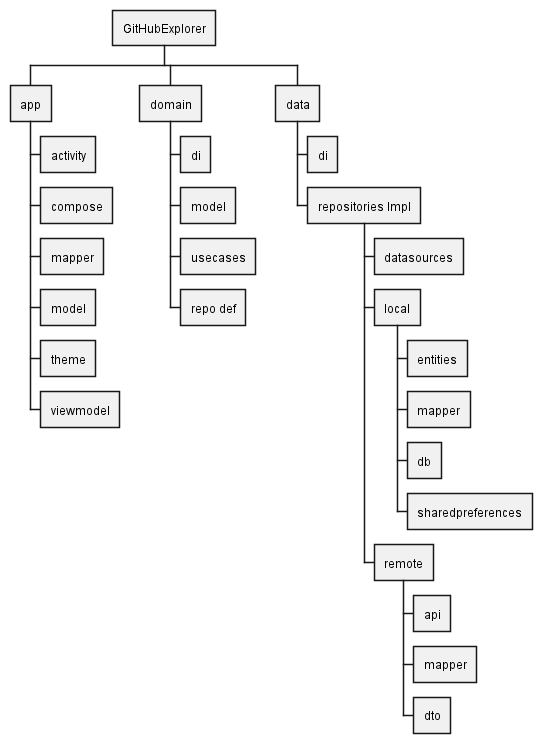

The diagram above was rendered by PlantUML. Its source (embedded in the PNG):
@startwbs
+ GitHubExplorer
 + app
  + activity
  + compose
  + mapper
  + model
  + theme
  + viewmodel
 + domain
  + di
  + model
  + usecases
  + repo def
 + data
  + di
  + repositories Impl
   + datasources
   + local
    + entities
    + mapper
    + db
    + sharedpreferences
   + remote
    + api
    + mapper
    + dto
@endwbs